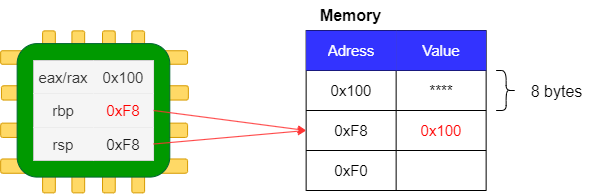

The diagram above was exported from draw.io. Its source (the exported page's mxGraphModel, read from the mxfile embedded in the PNG):
<mxGraphModel dx="1728" dy="951" grid="1" gridSize="10" guides="1" tooltips="1" connect="1" arrows="1" fold="1" page="1" pageScale="1" pageWidth="1169" pageHeight="827" math="0" shadow="0">
  <root>
    <mxCell id="0" />
    <mxCell id="1" parent="0" />
    <mxCell id="WmCARJLfxrEtxI1cxB3K-1" value="" style="group" vertex="1" connectable="0" parent="1">
      <mxGeometry x="409.0850261580042" y="300.3564633558342" width="102" height="162" as="geometry" />
    </mxCell>
    <mxCell id="WmCARJLfxrEtxI1cxB3K-2" value="" style="html=1;points=[[0,0,0,0,5],[0,1,0,0,-5],[1,0,0,0,5],[1,1,0,0,-5]];perimeter=orthogonalPerimeter;outlineConnect=0;targetShapes=umlLifeline;portConstraint=eastwest;newEdgeStyle={&quot;curved&quot;:0,&quot;rounded&quot;:0};fillColor=#FFD966;strokeColor=#d79b00;rounded=1;glass=0;strokeWidth=1;flipH=0;flipV=1;" vertex="1" parent="WmCARJLfxrEtxI1cxB3K-1">
      <mxGeometry x="29.32499999999999" width="12.750000000000002" height="161.99999999999991" as="geometry" />
    </mxCell>
    <mxCell id="WmCARJLfxrEtxI1cxB3K-3" value="" style="html=1;points=[[0,0,0,0,5],[0,1,0,0,-5],[1,0,0,0,5],[1,1,0,0,-5]];perimeter=orthogonalPerimeter;outlineConnect=0;targetShapes=umlLifeline;portConstraint=eastwest;newEdgeStyle={&quot;curved&quot;:0,&quot;rounded&quot;:0};fillColor=#FFD966;strokeColor=#d79b00;rounded=1;glass=0;strokeWidth=1;flipH=0;flipV=1;" vertex="1" parent="WmCARJLfxrEtxI1cxB3K-1">
      <mxGeometry x="59.92500000000003" width="12.750000000000002" height="161.99999999999991" as="geometry" />
    </mxCell>
    <mxCell id="WmCARJLfxrEtxI1cxB3K-4" value="" style="html=1;points=[[0,0,0,0,5],[0,1,0,0,-5],[1,0,0,0,5],[1,1,0,0,-5]];perimeter=orthogonalPerimeter;outlineConnect=0;targetShapes=umlLifeline;portConstraint=eastwest;newEdgeStyle={&quot;curved&quot;:0,&quot;rounded&quot;:0};fillColor=#FFD966;strokeColor=#d79b00;rounded=1;glass=0;strokeWidth=1;flipH=0;flipV=1;" vertex="1" parent="WmCARJLfxrEtxI1cxB3K-1">
      <mxGeometry x="89.24999999999997" width="12.750000000000002" height="161.99999999999991" as="geometry" />
    </mxCell>
    <mxCell id="WmCARJLfxrEtxI1cxB3K-5" value="" style="html=1;points=[[0,0,0,0,5],[0,1,0,0,-5],[1,0,0,0,5],[1,1,0,0,-5]];perimeter=orthogonalPerimeter;outlineConnect=0;targetShapes=umlLifeline;portConstraint=eastwest;newEdgeStyle={&quot;curved&quot;:0,&quot;rounded&quot;:0};fillColor=#FFD966;strokeColor=#d79b00;rounded=1;glass=0;strokeWidth=1;flipH=0;flipV=1;" vertex="1" parent="WmCARJLfxrEtxI1cxB3K-1">
      <mxGeometry width="12.750000000000002" height="161.99999999999991" as="geometry" />
    </mxCell>
    <mxCell id="WmCARJLfxrEtxI1cxB3K-6" value="" style="group;rotation=90;" vertex="1" connectable="0" parent="1">
      <mxGeometry x="390.003393504943" y="287.6405520732883" width="164.89710884353735" height="186.92389585342337" as="geometry" />
    </mxCell>
    <mxCell id="WmCARJLfxrEtxI1cxB3K-7" value="" style="group" vertex="1" connectable="0" parent="WmCARJLfxrEtxI1cxB3K-6">
      <mxGeometry x="-22.897959183673464" y="32.604663922460205" width="187.7950680272108" height="126.34422710936238" as="geometry" />
    </mxCell>
    <mxCell id="WmCARJLfxrEtxI1cxB3K-8" value="" style="html=1;points=[[0,0,0,0,5],[0,1,0,0,-5],[1,0,0,0,5],[1,1,0,0,-5]];perimeter=orthogonalPerimeter;outlineConnect=0;targetShapes=umlLifeline;portConstraint=eastwest;newEdgeStyle={&quot;curved&quot;:0,&quot;rounded&quot;:0};fillColor=#FFD966;strokeColor=#d79b00;rounded=1;glass=0;strokeWidth=1;flipH=0;flipV=1;rotation=90;" vertex="1" parent="WmCARJLfxrEtxI1cxB3K-7">
      <mxGeometry x="87.13945578231287" y="-51.29705350780254" width="14.31122448979592" height="186.92389585342332" as="geometry" />
    </mxCell>
    <mxCell id="WmCARJLfxrEtxI1cxB3K-9" value="" style="html=1;points=[[0,0,0,0,5],[0,1,0,0,-5],[1,0,0,0,5],[1,1,0,0,-5]];perimeter=orthogonalPerimeter;outlineConnect=0;targetShapes=umlLifeline;portConstraint=eastwest;newEdgeStyle={&quot;curved&quot;:0,&quot;rounded&quot;:0};fillColor=#FFD966;strokeColor=#d79b00;rounded=1;glass=0;strokeWidth=1;flipH=0;flipV=1;rotation=90;" vertex="1" parent="WmCARJLfxrEtxI1cxB3K-7">
      <mxGeometry x="86.34438775510202" y="-13.912274337117893" width="14.31122448979592" height="186.92389585342332" as="geometry" />
    </mxCell>
    <mxCell id="WmCARJLfxrEtxI1cxB3K-10" value="" style="html=1;points=[[0,0,0,0,5],[0,1,0,0,-5],[1,0,0,0,5],[1,1,0,0,-5]];perimeter=orthogonalPerimeter;outlineConnect=0;targetShapes=umlLifeline;portConstraint=eastwest;newEdgeStyle={&quot;curved&quot;:0,&quot;rounded&quot;:0};fillColor=#FFD966;strokeColor=#d79b00;rounded=1;glass=0;strokeWidth=1;flipH=0;flipV=1;rotation=90;" vertex="1" parent="WmCARJLfxrEtxI1cxB3K-7">
      <mxGeometry x="86.34438775510202" y="21.914805701454885" width="14.31122448979592" height="186.92389585342332" as="geometry" />
    </mxCell>
    <mxCell id="WmCARJLfxrEtxI1cxB3K-11" value="" style="html=1;points=[[0,0,0,0,5],[0,1,0,0,-5],[1,0,0,0,5],[1,1,0,0,-5]];perimeter=orthogonalPerimeter;outlineConnect=0;targetShapes=umlLifeline;portConstraint=eastwest;newEdgeStyle={&quot;curved&quot;:0,&quot;rounded&quot;:0};fillColor=#FFD966;strokeColor=#d79b00;rounded=1;glass=0;strokeWidth=1;flipH=0;flipV=1;rotation=90;" vertex="1" parent="WmCARJLfxrEtxI1cxB3K-7">
      <mxGeometry x="86.7451020408163" y="-86.70344108003862" width="13.522517006802719" height="186.9238958534234" as="geometry" />
    </mxCell>
    <mxCell id="WmCARJLfxrEtxI1cxB3K-12" value="" style="rounded=1;whiteSpace=wrap;html=1;fillColor=#009900;strokeColor=#006633;fillStyle=auto;flipH=0;flipV=1;" vertex="1" parent="WmCARJLfxrEtxI1cxB3K-7">
      <mxGeometry x="16.5374149659864" y="-7.172841357368591" width="152.65306122448985" height="133.51706846673093" as="geometry" />
    </mxCell>
    <mxCell id="WmCARJLfxrEtxI1cxB3K-13" value="" style="shape=table;startSize=0;container=1;collapsible=0;childLayout=tableLayout;verticalAlign=middle;labelBackgroundColor=none;labelBorderColor=none;swimlaneFillColor=none;fillColor=#f5f5f5;fontColor=#333333;strokeColor=#666666;" vertex="1" parent="WmCARJLfxrEtxI1cxB3K-7">
      <mxGeometry x="33" y="9.754784004251462" width="120" height="100" as="geometry" />
    </mxCell>
    <mxCell id="WmCARJLfxrEtxI1cxB3K-14" value="" style="shape=tableRow;horizontal=0;startSize=0;swimlaneHead=0;swimlaneBody=0;strokeColor=#666666;top=0;left=0;bottom=0;right=0;collapsible=0;dropTarget=0;fillColor=#f5f5f5;points=[[0,0.5],[1,0.5]];portConstraint=eastwest;labelBackgroundColor=none;labelBorderColor=none;swimlaneFillColor=none;fontColor=#333333;" vertex="1" parent="WmCARJLfxrEtxI1cxB3K-13">
      <mxGeometry width="120" height="33" as="geometry" />
    </mxCell>
    <mxCell id="WmCARJLfxrEtxI1cxB3K-15" value="eax/rax" style="shape=partialRectangle;html=1;whiteSpace=wrap;connectable=0;strokeColor=#666666;overflow=hidden;fillColor=#f5f5f5;top=0;left=0;bottom=0;right=0;pointerEvents=1;fontSize=15;labelBackgroundColor=none;labelBorderColor=none;swimlaneFillColor=none;fontColor=#333333;" vertex="1" parent="WmCARJLfxrEtxI1cxB3K-14">
      <mxGeometry width="60" height="33" as="geometry">
        <mxRectangle width="60" height="33" as="alternateBounds" />
      </mxGeometry>
    </mxCell>
    <mxCell id="WmCARJLfxrEtxI1cxB3K-16" value="0x100" style="shape=partialRectangle;html=1;whiteSpace=wrap;connectable=0;strokeColor=#666666;overflow=hidden;fillColor=#f5f5f5;top=0;left=0;bottom=0;right=0;pointerEvents=1;fontSize=15;labelBackgroundColor=none;labelBorderColor=none;swimlaneFillColor=none;fontColor=#333333;" vertex="1" parent="WmCARJLfxrEtxI1cxB3K-14">
      <mxGeometry x="60" width="60" height="33" as="geometry">
        <mxRectangle width="60" height="33" as="alternateBounds" />
      </mxGeometry>
    </mxCell>
    <mxCell id="WmCARJLfxrEtxI1cxB3K-17" value="" style="shape=tableRow;horizontal=0;startSize=0;swimlaneHead=0;swimlaneBody=0;strokeColor=#666666;top=0;left=0;bottom=0;right=0;collapsible=0;dropTarget=0;fillColor=#f5f5f5;points=[[0,0.5],[1,0.5]];portConstraint=eastwest;labelBackgroundColor=none;labelBorderColor=none;swimlaneFillColor=none;fontColor=#333333;" vertex="1" parent="WmCARJLfxrEtxI1cxB3K-13">
      <mxGeometry y="33" width="120" height="34" as="geometry" />
    </mxCell>
    <mxCell id="WmCARJLfxrEtxI1cxB3K-18" value="rbp" style="shape=partialRectangle;html=1;whiteSpace=wrap;connectable=0;strokeColor=#666666;overflow=hidden;fillColor=#f5f5f5;top=0;left=0;bottom=0;right=0;pointerEvents=1;fontSize=15;labelBackgroundColor=none;labelBorderColor=none;swimlaneFillColor=none;fontColor=#333333;" vertex="1" parent="WmCARJLfxrEtxI1cxB3K-17">
      <mxGeometry width="60" height="34" as="geometry">
        <mxRectangle width="60" height="34" as="alternateBounds" />
      </mxGeometry>
    </mxCell>
    <mxCell id="WmCARJLfxrEtxI1cxB3K-19" value="&lt;font color=&quot;#ff0000&quot;&gt;0xF8&lt;/font&gt;" style="shape=partialRectangle;html=1;whiteSpace=wrap;connectable=0;strokeColor=#666666;overflow=hidden;fillColor=#f5f5f5;top=0;left=0;bottom=0;right=0;pointerEvents=1;fontSize=15;labelBackgroundColor=none;labelBorderColor=none;swimlaneFillColor=none;fontColor=#333333;" vertex="1" parent="WmCARJLfxrEtxI1cxB3K-17">
      <mxGeometry x="60" width="60" height="34" as="geometry">
        <mxRectangle width="60" height="34" as="alternateBounds" />
      </mxGeometry>
    </mxCell>
    <mxCell id="WmCARJLfxrEtxI1cxB3K-20" value="" style="shape=tableRow;horizontal=0;startSize=0;swimlaneHead=0;swimlaneBody=0;strokeColor=#666666;top=0;left=0;bottom=0;right=0;collapsible=0;dropTarget=0;fillColor=#f5f5f5;points=[[0,0.5],[1,0.5]];portConstraint=eastwest;labelBackgroundColor=none;labelBorderColor=none;swimlaneFillColor=none;fontColor=#333333;" vertex="1" parent="WmCARJLfxrEtxI1cxB3K-13">
      <mxGeometry y="67" width="120" height="33" as="geometry" />
    </mxCell>
    <mxCell id="WmCARJLfxrEtxI1cxB3K-21" value="rsp" style="shape=partialRectangle;html=1;whiteSpace=wrap;connectable=0;strokeColor=#666666;overflow=hidden;fillColor=#f5f5f5;top=0;left=0;bottom=0;right=0;pointerEvents=1;fontSize=15;labelBackgroundColor=none;labelBorderColor=none;swimlaneFillColor=none;fontColor=#333333;" vertex="1" parent="WmCARJLfxrEtxI1cxB3K-20">
      <mxGeometry width="60" height="33" as="geometry">
        <mxRectangle width="60" height="33" as="alternateBounds" />
      </mxGeometry>
    </mxCell>
    <mxCell id="WmCARJLfxrEtxI1cxB3K-22" value="&lt;font color=&quot;#1a1a1a&quot;&gt;0xF8&lt;/font&gt;" style="shape=partialRectangle;html=1;whiteSpace=wrap;connectable=0;strokeColor=#666666;overflow=hidden;fillColor=#f5f5f5;top=0;left=0;bottom=0;right=0;pointerEvents=1;fontSize=15;labelBackgroundColor=none;labelBorderColor=none;swimlaneFillColor=none;fontColor=#333333;" vertex="1" parent="WmCARJLfxrEtxI1cxB3K-20">
      <mxGeometry x="60" width="60" height="33" as="geometry">
        <mxRectangle width="60" height="33" as="alternateBounds" />
      </mxGeometry>
    </mxCell>
    <mxCell id="WmCARJLfxrEtxI1cxB3K-23" value="" style="shape=table;startSize=0;container=1;collapsible=0;childLayout=tableLayout;" vertex="1" parent="1">
      <mxGeometry x="672.6394479267117" y="300" width="180" height="160" as="geometry" />
    </mxCell>
    <mxCell id="WmCARJLfxrEtxI1cxB3K-24" value="" style="shape=tableRow;horizontal=0;startSize=0;swimlaneHead=0;swimlaneBody=0;strokeColor=inherit;top=0;left=0;bottom=0;right=0;collapsible=0;dropTarget=0;fillColor=none;points=[[0,0.5],[1,0.5]];portConstraint=eastwest;labelBackgroundColor=#006633;" vertex="1" parent="WmCARJLfxrEtxI1cxB3K-23">
      <mxGeometry width="180" height="40" as="geometry" />
    </mxCell>
    <mxCell id="WmCARJLfxrEtxI1cxB3K-25" value="&lt;font style=&quot;font-size: 15px;&quot;&gt;Adress&lt;/font&gt;" style="shape=partialRectangle;html=1;whiteSpace=wrap;connectable=0;strokeColor=#001DBC;overflow=hidden;fillColor=#3333FF;top=0;left=0;bottom=0;right=0;pointerEvents=1;labelBackgroundColor=none;fontColor=#ffffff;" vertex="1" parent="WmCARJLfxrEtxI1cxB3K-24">
      <mxGeometry width="90" height="40" as="geometry">
        <mxRectangle width="90" height="40" as="alternateBounds" />
      </mxGeometry>
    </mxCell>
    <mxCell id="WmCARJLfxrEtxI1cxB3K-26" value="&lt;font style=&quot;font-size: 15px;&quot;&gt;Value&lt;/font&gt;" style="shape=partialRectangle;html=1;whiteSpace=wrap;connectable=0;strokeColor=#001DBC;overflow=hidden;fillColor=#3333FF;top=0;left=0;bottom=0;right=0;pointerEvents=1;labelBackgroundColor=none;fontColor=#ffffff;" vertex="1" parent="WmCARJLfxrEtxI1cxB3K-24">
      <mxGeometry x="90" width="90" height="40" as="geometry">
        <mxRectangle width="90" height="40" as="alternateBounds" />
      </mxGeometry>
    </mxCell>
    <mxCell id="WmCARJLfxrEtxI1cxB3K-27" value="" style="shape=tableRow;horizontal=0;startSize=0;swimlaneHead=0;swimlaneBody=0;strokeColor=inherit;top=0;left=0;bottom=0;right=0;collapsible=0;dropTarget=0;fillColor=none;points=[[0,0.5],[1,0.5]];portConstraint=eastwest;" vertex="1" parent="WmCARJLfxrEtxI1cxB3K-23">
      <mxGeometry y="40" width="180" height="40" as="geometry" />
    </mxCell>
    <mxCell id="WmCARJLfxrEtxI1cxB3K-28" value="0x100" style="shape=partialRectangle;html=1;whiteSpace=wrap;connectable=0;strokeColor=inherit;overflow=hidden;fillColor=none;top=0;left=0;bottom=0;right=0;pointerEvents=1;fontSize=15;" vertex="1" parent="WmCARJLfxrEtxI1cxB3K-27">
      <mxGeometry width="90" height="40" as="geometry">
        <mxRectangle width="90" height="40" as="alternateBounds" />
      </mxGeometry>
    </mxCell>
    <mxCell id="WmCARJLfxrEtxI1cxB3K-29" value="&lt;font style=&quot;font-size: 15px;&quot;&gt;****&lt;/font&gt;" style="shape=partialRectangle;html=1;whiteSpace=wrap;connectable=0;strokeColor=inherit;overflow=hidden;fillColor=none;top=0;left=0;bottom=0;right=0;pointerEvents=1;" vertex="1" parent="WmCARJLfxrEtxI1cxB3K-27">
      <mxGeometry x="90" width="90" height="40" as="geometry">
        <mxRectangle width="90" height="40" as="alternateBounds" />
      </mxGeometry>
    </mxCell>
    <mxCell id="WmCARJLfxrEtxI1cxB3K-30" value="" style="shape=tableRow;horizontal=0;startSize=0;swimlaneHead=0;swimlaneBody=0;strokeColor=inherit;top=0;left=0;bottom=0;right=0;collapsible=0;dropTarget=0;fillColor=none;points=[[0,0.5],[1,0.5]];portConstraint=eastwest;" vertex="1" parent="WmCARJLfxrEtxI1cxB3K-23">
      <mxGeometry y="80" width="180" height="40" as="geometry" />
    </mxCell>
    <mxCell id="WmCARJLfxrEtxI1cxB3K-31" value="0xF8" style="shape=partialRectangle;html=1;whiteSpace=wrap;connectable=0;strokeColor=inherit;overflow=hidden;fillColor=none;top=0;left=0;bottom=0;right=0;pointerEvents=1;fontSize=15;" vertex="1" parent="WmCARJLfxrEtxI1cxB3K-30">
      <mxGeometry width="90" height="40" as="geometry">
        <mxRectangle width="90" height="40" as="alternateBounds" />
      </mxGeometry>
    </mxCell>
    <mxCell id="WmCARJLfxrEtxI1cxB3K-32" value="&lt;font color=&quot;#ff0000&quot; style=&quot;font-size: 15px;&quot;&gt;0x100&lt;/font&gt;" style="shape=partialRectangle;html=1;whiteSpace=wrap;connectable=0;strokeColor=inherit;overflow=hidden;fillColor=none;top=0;left=0;bottom=0;right=0;pointerEvents=1;" vertex="1" parent="WmCARJLfxrEtxI1cxB3K-30">
      <mxGeometry x="90" width="90" height="40" as="geometry">
        <mxRectangle width="90" height="40" as="alternateBounds" />
      </mxGeometry>
    </mxCell>
    <mxCell id="WmCARJLfxrEtxI1cxB3K-33" value="" style="shape=tableRow;horizontal=0;startSize=0;swimlaneHead=0;swimlaneBody=0;strokeColor=inherit;top=0;left=0;bottom=0;right=0;collapsible=0;dropTarget=0;fillColor=none;points=[[0,0.5],[1,0.5]];portConstraint=eastwest;" vertex="1" parent="WmCARJLfxrEtxI1cxB3K-23">
      <mxGeometry y="120" width="180" height="40" as="geometry" />
    </mxCell>
    <mxCell id="WmCARJLfxrEtxI1cxB3K-34" value="0xF0" style="shape=partialRectangle;html=1;whiteSpace=wrap;connectable=0;strokeColor=inherit;overflow=hidden;fillColor=none;top=0;left=0;bottom=0;right=0;pointerEvents=1;fontSize=15;" vertex="1" parent="WmCARJLfxrEtxI1cxB3K-33">
      <mxGeometry width="90" height="40" as="geometry">
        <mxRectangle width="90" height="40" as="alternateBounds" />
      </mxGeometry>
    </mxCell>
    <mxCell id="WmCARJLfxrEtxI1cxB3K-35" value="" style="shape=partialRectangle;html=1;whiteSpace=wrap;connectable=0;strokeColor=inherit;overflow=hidden;fillColor=none;top=0;left=0;bottom=0;right=0;pointerEvents=1;" vertex="1" parent="WmCARJLfxrEtxI1cxB3K-33">
      <mxGeometry x="90" width="90" height="40" as="geometry">
        <mxRectangle width="90" height="40" as="alternateBounds" />
      </mxGeometry>
    </mxCell>
    <mxCell id="WmCARJLfxrEtxI1cxB3K-36" style="rounded=0;orthogonalLoop=1;jettySize=auto;html=1;exitX=1;exitY=0.5;exitDx=0;exitDy=0;entryX=0;entryY=0.5;entryDx=0;entryDy=0;strokeColor=#FF3333;" edge="1" parent="1" source="WmCARJLfxrEtxI1cxB3K-17" target="WmCARJLfxrEtxI1cxB3K-30">
      <mxGeometry relative="1" as="geometry" />
    </mxCell>
    <mxCell id="WmCARJLfxrEtxI1cxB3K-37" style="rounded=0;orthogonalLoop=1;jettySize=auto;html=1;exitX=1;exitY=0.5;exitDx=0;exitDy=0;entryX=0;entryY=0.5;entryDx=0;entryDy=0;strokeColor=#FF3333;" edge="1" parent="1" source="WmCARJLfxrEtxI1cxB3K-20" target="WmCARJLfxrEtxI1cxB3K-30">
      <mxGeometry relative="1" as="geometry" />
    </mxCell>
    <mxCell id="WmCARJLfxrEtxI1cxB3K-38" value="" style="shape=curlyBracket;whiteSpace=wrap;html=1;rounded=1;flipH=1;labelPosition=right;verticalLabelPosition=middle;align=left;verticalAlign=middle;size=0.5;" vertex="1" parent="1">
      <mxGeometry x="862.6394479267117" y="340" width="20" height="40" as="geometry" />
    </mxCell>
    <mxCell id="WmCARJLfxrEtxI1cxB3K-39" value="&lt;font style=&quot;font-size: 16px;&quot;&gt;8 bytes&lt;/font&gt;" style="text;html=1;align=center;verticalAlign=middle;resizable=0;points=[];autosize=1;strokeColor=none;fillColor=none;" vertex="1" parent="1">
      <mxGeometry x="882.6394479267117" y="346" width="80" height="30" as="geometry" />
    </mxCell>
    <mxCell id="WmCARJLfxrEtxI1cxB3K-40" value="&lt;font style=&quot;font-size: 16px;&quot;&gt;&lt;b&gt;Memory&lt;/b&gt;&lt;/font&gt;" style="text;html=1;align=center;verticalAlign=middle;resizable=0;points=[];autosize=1;strokeColor=none;fillColor=none;" vertex="1" parent="1">
      <mxGeometry x="676.6394479267117" y="270" width="80" height="30" as="geometry" />
    </mxCell>
  </root>
</mxGraphModel>